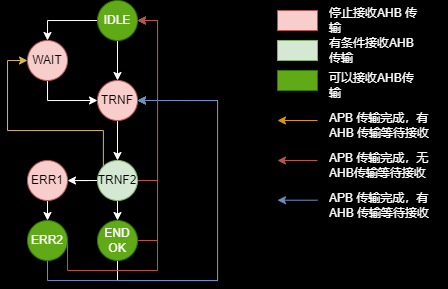

The diagram above was exported from draw.io. Its source (the exported page's mxGraphModel, read from the mxfile embedded in the PNG):
<mxGraphModel dx="593" dy="331" grid="1" gridSize="10" guides="1" tooltips="1" connect="1" arrows="1" fold="1" page="1" pageScale="1" pageWidth="827" pageHeight="1169" background="#000000" math="0" shadow="0">
  <root>
    <mxCell id="0" />
    <mxCell id="1" parent="0" />
    <mxCell id="yWBP6BS4F-THEuDz0EE3-3" style="edgeStyle=orthogonalEdgeStyle;rounded=0;orthogonalLoop=1;jettySize=auto;html=1;exitX=0.5;exitY=1;exitDx=0;exitDy=0;entryX=0.5;entryY=0;entryDx=0;entryDy=0;strokeColor=#FFFFFF;" edge="1" parent="1" source="yWBP6BS4F-THEuDz0EE3-1" target="yWBP6BS4F-THEuDz0EE3-2">
      <mxGeometry relative="1" as="geometry" />
    </mxCell>
    <mxCell id="yWBP6BS4F-THEuDz0EE3-11" style="edgeStyle=orthogonalEdgeStyle;shape=connector;rounded=0;orthogonalLoop=1;jettySize=auto;html=1;exitX=0;exitY=0.5;exitDx=0;exitDy=0;entryX=0.5;entryY=0;entryDx=0;entryDy=0;labelBackgroundColor=default;fontFamily=Helvetica;fontSize=11;fontColor=default;endArrow=classic;strokeColor=#FFFFFF;" edge="1" parent="1" source="yWBP6BS4F-THEuDz0EE3-1" target="yWBP6BS4F-THEuDz0EE3-10">
      <mxGeometry relative="1" as="geometry" />
    </mxCell>
    <mxCell id="yWBP6BS4F-THEuDz0EE3-1" value="IDLE" style="ellipse;whiteSpace=wrap;html=1;aspect=fixed;fillColor=#60a917;strokeColor=#2D7600;fontColor=#ffffff;" vertex="1" parent="1">
      <mxGeometry x="200" y="100" width="40" height="40" as="geometry" />
    </mxCell>
    <mxCell id="yWBP6BS4F-THEuDz0EE3-5" style="edgeStyle=orthogonalEdgeStyle;shape=connector;rounded=0;orthogonalLoop=1;jettySize=auto;html=1;exitX=0.5;exitY=1;exitDx=0;exitDy=0;entryX=0.5;entryY=0;entryDx=0;entryDy=0;labelBackgroundColor=default;fontFamily=Helvetica;fontSize=11;fontColor=default;endArrow=classic;strokeColor=#FFFFFF;" edge="1" parent="1" source="yWBP6BS4F-THEuDz0EE3-2" target="yWBP6BS4F-THEuDz0EE3-4">
      <mxGeometry relative="1" as="geometry" />
    </mxCell>
    <mxCell id="yWBP6BS4F-THEuDz0EE3-2" value="TRNF" style="ellipse;whiteSpace=wrap;html=1;aspect=fixed;fillColor=#f8cecc;strokeColor=#b85450;" vertex="1" parent="1">
      <mxGeometry x="200" y="180" width="40" height="40" as="geometry" />
    </mxCell>
    <mxCell id="yWBP6BS4F-THEuDz0EE3-7" style="edgeStyle=orthogonalEdgeStyle;shape=connector;rounded=0;orthogonalLoop=1;jettySize=auto;html=1;exitX=0.5;exitY=1;exitDx=0;exitDy=0;entryX=0.5;entryY=0;entryDx=0;entryDy=0;labelBackgroundColor=default;fontFamily=Helvetica;fontSize=11;fontColor=default;endArrow=classic;strokeColor=#FFFFFF;" edge="1" parent="1" source="yWBP6BS4F-THEuDz0EE3-4" target="yWBP6BS4F-THEuDz0EE3-6">
      <mxGeometry relative="1" as="geometry" />
    </mxCell>
    <mxCell id="yWBP6BS4F-THEuDz0EE3-13" style="edgeStyle=orthogonalEdgeStyle;shape=connector;rounded=0;orthogonalLoop=1;jettySize=auto;html=1;exitX=0;exitY=0.5;exitDx=0;exitDy=0;labelBackgroundColor=default;fontFamily=Helvetica;fontSize=11;fontColor=default;endArrow=classic;strokeColor=#FFFFFF;" edge="1" parent="1" source="yWBP6BS4F-THEuDz0EE3-4" target="yWBP6BS4F-THEuDz0EE3-8">
      <mxGeometry relative="1" as="geometry" />
    </mxCell>
    <mxCell id="yWBP6BS4F-THEuDz0EE3-15" style="edgeStyle=orthogonalEdgeStyle;shape=connector;rounded=0;orthogonalLoop=1;jettySize=auto;html=1;exitX=0;exitY=0;exitDx=0;exitDy=0;entryX=0;entryY=0.5;entryDx=0;entryDy=0;labelBackgroundColor=default;fontFamily=Helvetica;fontSize=11;fontColor=default;endArrow=classic;strokeColor=#d6b656;fillColor=#fff2cc;" edge="1" parent="1" source="yWBP6BS4F-THEuDz0EE3-4" target="yWBP6BS4F-THEuDz0EE3-10">
      <mxGeometry relative="1" as="geometry">
        <Array as="points">
          <mxPoint x="206" y="230" />
          <mxPoint x="110" y="230" />
          <mxPoint x="110" y="160" />
        </Array>
      </mxGeometry>
    </mxCell>
    <mxCell id="yWBP6BS4F-THEuDz0EE3-16" style="edgeStyle=orthogonalEdgeStyle;shape=connector;rounded=0;orthogonalLoop=1;jettySize=auto;html=1;exitX=1;exitY=0.5;exitDx=0;exitDy=0;entryX=1;entryY=0.5;entryDx=0;entryDy=0;labelBackgroundColor=default;fontFamily=Helvetica;fontSize=11;fontColor=default;endArrow=classic;strokeColor=#b85450;fillColor=#f8cecc;" edge="1" parent="1" source="yWBP6BS4F-THEuDz0EE3-4" target="yWBP6BS4F-THEuDz0EE3-1">
      <mxGeometry relative="1" as="geometry" />
    </mxCell>
    <mxCell id="yWBP6BS4F-THEuDz0EE3-4" value="TRNF2" style="ellipse;whiteSpace=wrap;html=1;aspect=fixed;fillColor=#d5e8d4;strokeColor=#82b366;" vertex="1" parent="1">
      <mxGeometry x="200" y="260" width="40" height="40" as="geometry" />
    </mxCell>
    <mxCell id="yWBP6BS4F-THEuDz0EE3-17" style="edgeStyle=orthogonalEdgeStyle;shape=connector;rounded=0;orthogonalLoop=1;jettySize=auto;html=1;exitX=1;exitY=0.5;exitDx=0;exitDy=0;entryX=1;entryY=0.5;entryDx=0;entryDy=0;labelBackgroundColor=default;fontFamily=Helvetica;fontSize=11;fontColor=default;endArrow=classic;strokeColor=#b85450;fillColor=#f8cecc;" edge="1" parent="1" source="yWBP6BS4F-THEuDz0EE3-6" target="yWBP6BS4F-THEuDz0EE3-1">
      <mxGeometry relative="1" as="geometry" />
    </mxCell>
    <mxCell id="yWBP6BS4F-THEuDz0EE3-18" style="edgeStyle=orthogonalEdgeStyle;shape=connector;rounded=0;orthogonalLoop=1;jettySize=auto;html=1;exitX=0.5;exitY=1;exitDx=0;exitDy=0;labelBackgroundColor=default;fontFamily=Helvetica;fontSize=11;fontColor=default;endArrow=classic;strokeColor=#FFFFFF;entryX=1;entryY=0.5;entryDx=0;entryDy=0;" edge="1" parent="1" source="yWBP6BS4F-THEuDz0EE3-6" target="yWBP6BS4F-THEuDz0EE3-2">
      <mxGeometry relative="1" as="geometry">
        <mxPoint x="320" y="160" as="targetPoint" />
        <Array as="points">
          <mxPoint x="220" y="380" />
          <mxPoint x="320" y="380" />
          <mxPoint x="320" y="200" />
        </Array>
      </mxGeometry>
    </mxCell>
    <mxCell id="yWBP6BS4F-THEuDz0EE3-6" value="END&lt;br&gt;OK" style="ellipse;whiteSpace=wrap;html=1;aspect=fixed;fillColor=#60a917;strokeColor=#2D7600;fontColor=#ffffff;" vertex="1" parent="1">
      <mxGeometry x="200" y="320" width="40" height="40" as="geometry" />
    </mxCell>
    <mxCell id="yWBP6BS4F-THEuDz0EE3-14" style="edgeStyle=orthogonalEdgeStyle;shape=connector;rounded=0;orthogonalLoop=1;jettySize=auto;html=1;exitX=0.5;exitY=1;exitDx=0;exitDy=0;entryX=0.5;entryY=0;entryDx=0;entryDy=0;labelBackgroundColor=default;fontFamily=Helvetica;fontSize=11;fontColor=default;endArrow=classic;strokeColor=#FFFFFF;" edge="1" parent="1" source="yWBP6BS4F-THEuDz0EE3-8" target="yWBP6BS4F-THEuDz0EE3-9">
      <mxGeometry relative="1" as="geometry" />
    </mxCell>
    <mxCell id="yWBP6BS4F-THEuDz0EE3-8" value="ERR1" style="ellipse;whiteSpace=wrap;html=1;aspect=fixed;fillColor=#f8cecc;strokeColor=#b85450;" vertex="1" parent="1">
      <mxGeometry x="130" y="260" width="40" height="40" as="geometry" />
    </mxCell>
    <mxCell id="yWBP6BS4F-THEuDz0EE3-19" style="edgeStyle=orthogonalEdgeStyle;shape=connector;rounded=0;orthogonalLoop=1;jettySize=auto;html=1;exitX=0.5;exitY=1;exitDx=0;exitDy=0;entryX=1;entryY=0.5;entryDx=0;entryDy=0;labelBackgroundColor=default;fontFamily=Helvetica;fontSize=11;fontColor=default;endArrow=classic;strokeColor=#6c8ebf;fillColor=#dae8fc;" edge="1" parent="1" source="yWBP6BS4F-THEuDz0EE3-9" target="yWBP6BS4F-THEuDz0EE3-2">
      <mxGeometry relative="1" as="geometry">
        <Array as="points">
          <mxPoint x="150" y="380" />
          <mxPoint x="320" y="380" />
          <mxPoint x="320" y="200" />
        </Array>
      </mxGeometry>
    </mxCell>
    <mxCell id="yWBP6BS4F-THEuDz0EE3-20" style="edgeStyle=orthogonalEdgeStyle;shape=connector;rounded=0;orthogonalLoop=1;jettySize=auto;html=1;exitX=1;exitY=0.5;exitDx=0;exitDy=0;entryX=1;entryY=0.5;entryDx=0;entryDy=0;labelBackgroundColor=default;fontFamily=Helvetica;fontSize=11;fontColor=default;endArrow=classic;strokeColor=#b85450;fillColor=#f8cecc;" edge="1" parent="1" source="yWBP6BS4F-THEuDz0EE3-9" target="yWBP6BS4F-THEuDz0EE3-1">
      <mxGeometry relative="1" as="geometry">
        <Array as="points">
          <mxPoint x="170" y="370" />
          <mxPoint x="260" y="370" />
          <mxPoint x="260" y="120" />
        </Array>
      </mxGeometry>
    </mxCell>
    <mxCell id="yWBP6BS4F-THEuDz0EE3-9" value="ERR2" style="ellipse;whiteSpace=wrap;html=1;aspect=fixed;fillColor=#60a917;strokeColor=#2D7600;fontColor=#ffffff;" vertex="1" parent="1">
      <mxGeometry x="130" y="320" width="40" height="40" as="geometry" />
    </mxCell>
    <mxCell id="yWBP6BS4F-THEuDz0EE3-12" style="edgeStyle=orthogonalEdgeStyle;shape=connector;rounded=0;orthogonalLoop=1;jettySize=auto;html=1;exitX=0.5;exitY=1;exitDx=0;exitDy=0;entryX=0;entryY=0.5;entryDx=0;entryDy=0;labelBackgroundColor=default;fontFamily=Helvetica;fontSize=11;fontColor=default;endArrow=classic;strokeColor=#FFFFFF;" edge="1" parent="1" source="yWBP6BS4F-THEuDz0EE3-10" target="yWBP6BS4F-THEuDz0EE3-2">
      <mxGeometry relative="1" as="geometry" />
    </mxCell>
    <mxCell id="yWBP6BS4F-THEuDz0EE3-10" value="WAIT" style="ellipse;whiteSpace=wrap;html=1;aspect=fixed;fillColor=#f8cecc;strokeColor=#b85450;" vertex="1" parent="1">
      <mxGeometry x="130" y="140" width="40" height="40" as="geometry" />
    </mxCell>
    <mxCell id="yWBP6BS4F-THEuDz0EE3-21" value="" style="rounded=0;whiteSpace=wrap;html=1;fontFamily=Helvetica;fontSize=11;fillColor=#f8cecc;strokeColor=#b85450;" vertex="1" parent="1">
      <mxGeometry x="380" y="110" width="40" height="20" as="geometry" />
    </mxCell>
    <mxCell id="yWBP6BS4F-THEuDz0EE3-22" value="" style="rounded=0;whiteSpace=wrap;html=1;fontFamily=Helvetica;fontSize=11;fillColor=#d5e8d4;strokeColor=#82b366;" vertex="1" parent="1">
      <mxGeometry x="380" y="140" width="40" height="20" as="geometry" />
    </mxCell>
    <mxCell id="yWBP6BS4F-THEuDz0EE3-23" value="" style="rounded=0;whiteSpace=wrap;html=1;fontFamily=Helvetica;fontSize=11;fillColor=#60a917;strokeColor=#2D7600;fontColor=#ffffff;" vertex="1" parent="1">
      <mxGeometry x="380" y="170" width="40" height="20" as="geometry" />
    </mxCell>
    <mxCell id="yWBP6BS4F-THEuDz0EE3-25" value="" style="endArrow=classic;html=1;rounded=0;labelBackgroundColor=default;fontFamily=Helvetica;fontSize=11;fontColor=default;strokeColor=#d79b00;shape=connector;fillColor=#ffe6cc;" edge="1" parent="1">
      <mxGeometry width="50" height="50" relative="1" as="geometry">
        <mxPoint x="420" y="220" as="sourcePoint" />
        <mxPoint x="380" y="220" as="targetPoint" />
      </mxGeometry>
    </mxCell>
    <mxCell id="yWBP6BS4F-THEuDz0EE3-27" value="" style="endArrow=classic;html=1;rounded=0;labelBackgroundColor=default;fontFamily=Helvetica;fontSize=11;fontColor=default;strokeColor=#b85450;shape=connector;fillColor=#f8cecc;" edge="1" parent="1">
      <mxGeometry width="50" height="50" relative="1" as="geometry">
        <mxPoint x="420" y="260" as="sourcePoint" />
        <mxPoint x="380" y="260" as="targetPoint" />
      </mxGeometry>
    </mxCell>
    <mxCell id="yWBP6BS4F-THEuDz0EE3-28" value="" style="endArrow=classic;html=1;rounded=0;labelBackgroundColor=default;fontFamily=Helvetica;fontSize=11;fontColor=default;strokeColor=#6c8ebf;shape=connector;fillColor=#dae8fc;" edge="1" parent="1">
      <mxGeometry width="50" height="50" relative="1" as="geometry">
        <mxPoint x="420" y="299.71" as="sourcePoint" />
        <mxPoint x="380" y="299.71" as="targetPoint" />
      </mxGeometry>
    </mxCell>
    <mxCell id="yWBP6BS4F-THEuDz0EE3-32" value="&lt;font style=&quot;font-size: 5px&quot;&gt;停止接收AHB 传输&lt;/font&gt;" style="text;html=1;strokeColor=none;fillColor=none;align=left;verticalAlign=middle;whiteSpace=wrap;rounded=0;fontFamily=Helvetica;fontSize=4;fontColor=#FFFFFF;" vertex="1" parent="1">
      <mxGeometry x="430" y="105" width="90" height="30" as="geometry" />
    </mxCell>
    <mxCell id="yWBP6BS4F-THEuDz0EE3-33" value="&lt;span style=&quot;font-size: 5px&quot;&gt;有条件接收AHB传输&lt;/span&gt;" style="text;html=1;strokeColor=none;fillColor=none;align=left;verticalAlign=middle;whiteSpace=wrap;rounded=0;fontFamily=Helvetica;fontSize=4;fontColor=#FFFFFF;" vertex="1" parent="1">
      <mxGeometry x="430" y="135" width="90" height="30" as="geometry" />
    </mxCell>
    <mxCell id="yWBP6BS4F-THEuDz0EE3-34" value="&lt;span style=&quot;font-size: 5px&quot;&gt;可以接收AHB传输&lt;/span&gt;" style="text;html=1;strokeColor=none;fillColor=none;align=left;verticalAlign=middle;whiteSpace=wrap;rounded=0;fontFamily=Helvetica;fontSize=4;fontColor=#FFFFFF;" vertex="1" parent="1">
      <mxGeometry x="430" y="170" width="90" height="30" as="geometry" />
    </mxCell>
    <mxCell id="yWBP6BS4F-THEuDz0EE3-35" value="&lt;span style=&quot;font-size: 5px&quot;&gt;APB 传输完成，有AHB 传输等待接收&lt;/span&gt;" style="text;html=1;strokeColor=none;fillColor=none;align=left;verticalAlign=middle;whiteSpace=wrap;rounded=0;fontFamily=Helvetica;fontSize=4;fontColor=#FFFFFF;" vertex="1" parent="1">
      <mxGeometry x="430" y="210" width="110" height="30" as="geometry" />
    </mxCell>
    <mxCell id="yWBP6BS4F-THEuDz0EE3-36" value="&lt;span style=&quot;font-size: 5px&quot;&gt;APB 传输完成，无AHB传输等待接收&lt;/span&gt;" style="text;html=1;strokeColor=none;fillColor=none;align=left;verticalAlign=middle;whiteSpace=wrap;rounded=0;fontFamily=Helvetica;fontSize=4;fontColor=#FFFFFF;" vertex="1" parent="1">
      <mxGeometry x="430" y="250" width="120" height="30" as="geometry" />
    </mxCell>
    <mxCell id="yWBP6BS4F-THEuDz0EE3-37" value="&lt;span style=&quot;font-size: 5px&quot;&gt;APB 传输完成，有AHB 传输等待接收&lt;/span&gt;" style="text;html=1;strokeColor=none;fillColor=none;align=left;verticalAlign=middle;whiteSpace=wrap;rounded=0;fontFamily=Helvetica;fontSize=4;fontColor=#FFFFFF;" vertex="1" parent="1">
      <mxGeometry x="430" y="290" width="110" height="30" as="geometry" />
    </mxCell>
  </root>
</mxGraphModel>